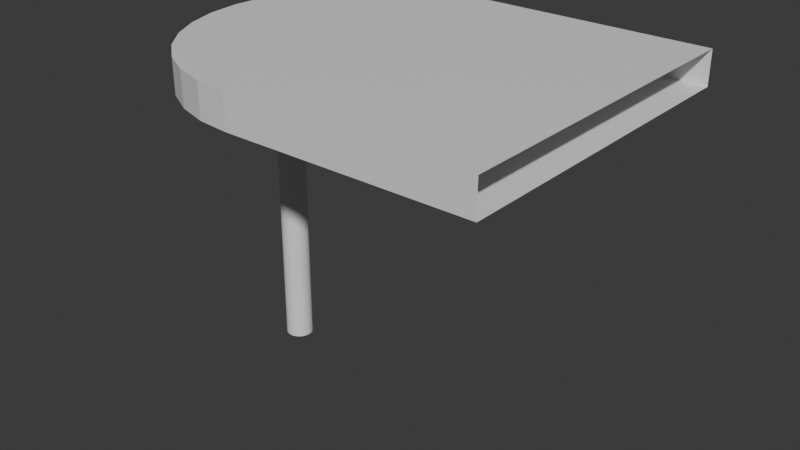 # Source: kitchen_table.blend  (saved by Blender 5.1.30; exported with 4.5.12 LTS)
import bpy
from mathutils import Matrix  # noqa: F401  (used for matrix-valued properties, if any)

bpy.ops.wm.read_factory_settings(use_empty=True)
scene = bpy.context.scene
scene.name = 'Scene'

# ---- collections
col_collection = bpy.data.collections.new('Collection'); scene.collection.children.link(col_collection)

# ---- materials (node trees are filled in below, after node groups)
mat_table = bpy.data.materials.new('Table')
mat_table.alpha_threshold = 0.0
mat_table.use_backface_culling_lightprobe_volume = False
mat_table.roughness = 0.5
mat_table.line_color = (0.0, 0.0, 0.0, 1.0)

# ---- material node trees
mat_table.use_nodes = True; mat_table.node_tree.nodes.clear()
_N = mat_table.node_tree.nodes; _L = mat_table.node_tree.links
n0 = _N.new('ShaderNodeOutputMaterial'); n0.name = 'Material Output'; n0.location = (200, 100)
n1 = _N.new('ShaderNodeBsdfPrincipled'); n1.name = 'Principled BSDF'; n1.location = (-200, 100)
_L.new(n1.outputs[0], n0.inputs[0])
n0.is_active_output = True

# ---- world
world_world = bpy.data.worlds.new('World'); scene.world = world_world
world_world.use_nodes = True; world_world.node_tree.nodes.clear()
_N = world_world.node_tree.nodes; _L = world_world.node_tree.links
n0 = _N.new('ShaderNodeOutputWorld'); n0.name = 'World Output'; n0.location = (200, 100)
n1 = _N.new('ShaderNodeBackground'); n1.name = 'Background'; n1.location = (-200, 100)
n1.inputs[0].default_value = (0.05088, 0.05088, 0.05088, 1.0)
_L.new(n1.outputs[0], n0.inputs[0])
n0.is_active_output = True
world_world.color = (0.05088, 0.05088, 0.05088)
world_world.sun_shadow_jitter_overblur = 0.0

# ---- meshes
me_cylinder = bpy.data.meshes.new('Cylinder')
me_cylinder.from_pydata([(1.597e-07, -0.4902, 0.8909), (1.597e-07, -0.4902, 0.9909), (-0.09563, -0.4808, 0.8909), (-0.09563, -0.4808, 0.9909), (-0.1876, -0.4529, 0.8909), (-0.1876, -0.4529, 0.9909), (-0.2723, -0.4076, 0.8909), (-0.2723, -0.4076, 0.9909), (-0.3466, -0.3466, 0.8909), (-0.3466, -0.3466, 0.9909), (-0.4076, -0.2723, 0.8909), (-0.4076, -0.2723, 0.9909), (-0.4529, -0.1876, 0.8909), (-0.4529, -0.1876, 0.9909), (-0.4808, -0.09563, 0.8909), (-0.4808, -0.09563, 0.9909), (-0.4902, -1.597e-07, 0.8909), (-0.4902, -1.597e-07, 0.9909), (-0.4808, 0.09563, 0.8909), (-0.4808, 0.09563, 0.9909), (-0.4529, 0.1876, 0.8909), (-0.4529, 0.1876, 0.9909), (-0.4076, 0.2723, 0.8909), (-0.4076, 0.2723, 0.9909), (-0.3466, 0.3466, 0.8909), (-0.3466, 0.3466, 0.9909), (-0.2723, 0.4076, 0.8909), (-0.2723, 0.4076, 0.9909), (-0.1876, 0.4529, 0.8909), (-0.1876, 0.4529, 0.9909), (-0.09563, 0.4808, 0.8909), (-0.09563, 0.4808, 0.9909), (-1.597e-07, 0.4902, 0.8909), (-1.597e-07, 0.4902, 0.9909), (0.7092, 0.4902, 0.9909), (0.7092, 0.4902, 0.8909), (0.7092, -0.4902, 0.9909), (0.7092, -0.4902, 0.8909)], [], [(0, 1, 3, 2), (2, 3, 5, 4), (4, 5, 7, 6), (6, 7, 9, 8), (8, 9, 11, 10), (10, 11, 13, 12), (12, 13, 15, 14), (14, 15, 17, 16), (16, 17, 19, 18), (18, 19, 21, 20), (20, 21, 23, 22), (22, 23, 25, 24), (24, 25, 27, 26), (26, 27, 29, 28), (28, 29, 31, 30), (30, 31, 33, 32), (0, 2, 4, 6, 8, 10, 12, 14, 16, 18, 20, 22, 24, 26, 28, 30, 32, 35, 37), (3, 1, 36, 34, 33, 31, 29, 27, 25, 23, 21, 19, 17, 15, 13, 11, 9, 7, 5), (1, 0, 37, 36), (32, 33, 34, 35)])
_uv = me_cylinder.uv_layers.new(name='UVMap')
_uv.uv.foreach_set('vector', [0.7638, 0.9342, 0.7638, 0.968, 0.7313, 0.968, 0.7313, 0.9342, 0.7313, 0.9342, 0.7313, 0.968, 0.6988, 0.968, 0.6988, 0.9342, 0.6988, 0.9342, 0.6988, 0.968, 0.6663, 0.968, 0.6663, 0.9342, 0.6663, 0.9342, 0.6663, 0.968, 0.6338, 0.968, 0.6338, 0.9342, 0.6338, 0.9342, 0.6338, 0.968, 0.6013, 0.968, 0.6013, 0.9342, 0.6013, 0.9342, 0.6013, 0.968, 0.5688, 0.968, 0.5688, 0.9342, 0.5688, 0.9342, 0.5688, 0.968, 0.5363, 0.968, 0.5363, 0.9342, 0.5363, 0.9342, 0.5363, 0.968, 0.5038, 0.968, 0.5038, 0.9342, 0.5038, 0.9342, 0.5038, 0.968, 0.4713, 0.968, 0.4713, 0.9342, 0.4713, 0.9342, 0.4713, 0.968, 0.4388, 0.968, 0.4388, 0.9342, 0.4388, 0.9342, 0.4388, 0.968, 0.4063, 0.968, 0.4063, 0.9342, 0.4063, 0.9342, 0.4063, 0.968, 0.3738, 0.968, 0.3738, 0.9342, 0.3738, 0.9342, 0.3738, 0.968, 0.3413, 0.968, 0.3413, 0.9342, 0.3413, 0.9342, 0.3413, 0.968, 0.3087, 0.968, 0.3087, 0.9342, 0.3087, 0.9342, 0.3087, 0.968, 0.2762, 0.968, 0.2762, 0.9342, 0.2762, 0.9342, 0.2762, 0.968, 0.2437, 0.968, 0.2437, 0.9342, 0.4429, 0.002821, 0.4874, 0.007202, 0.5301, 0.02018, 0.5696, 0.04124, 0.6041, 0.06959, 0.6325, 0.1041, 0.6535, 0.1436, 0.6665, 0.1863, 0.6709, 0.2308, 0.6665, 0.2753, 0.6535, 0.318, 0.6325, 0.3575, 0.6041, 0.392, 0.5696, 0.4204, 0.5301, 0.4414, 0.4874, 0.4544, 0.4429, 0.4588, 0.1131, 0.4588, 0.1131, 0.002821, 0.2966, 0.4634, 0.341, 0.459, 0.6709, 0.459, 0.6709, 0.915, 0.341, 0.915, 0.2966, 0.9106, 0.2538, 0.8976, 0.2144, 0.8766, 0.1798, 0.8482, 0.1515, 0.8137, 0.1304, 0.7743, 0.1174, 0.7315, 0.1131, 0.687, 0.1174, 0.6425, 0.1304, 0.5998, 0.1515, 0.5604, 0.1798, 0.5258, 0.2144, 0.4975, 0.2538, 0.4764, 0.7638, 0.968, 0.7638, 0.9342, 1.004, 0.9342, 1.004, 0.968, 0.2437, 0.9342, 0.2437, 0.968, 0.003857, 0.968, 0.003857, 0.9342])
me_cylinder.materials.append(mat_table)
me_cylinder.update()
me_cylinder_001 = bpy.data.meshes.new('Cylinder.001')
me_cylinder_001.from_pydata([(-0.2928, 0.03975, 0.001133), (-0.2928, 0.03975, 0.8983), (-0.285, 0.03899, 0.001133), (-0.285, 0.03899, 0.8983), (-0.2775, 0.03673, 0.001133), (-0.2775, 0.03673, 0.8983), (-0.2707, 0.03305, 0.001133), (-0.2707, 0.03305, 0.8983), (-0.2647, 0.02811, 0.001133), (-0.2647, 0.02811, 0.8983), (-0.2597, 0.02209, 0.001133), (-0.2597, 0.02209, 0.8983), (-0.256, 0.01521, 0.001133), (-0.256, 0.01521, 0.8983), (-0.2538, 0.007755, 0.001133), (-0.2538, 0.007755, 0.8983), (-0.253, -1.104e-07, 0.001133), (-0.253, -1.104e-07, 0.8983), (-0.2538, -0.007755, 0.001133), (-0.2538, -0.007755, 0.8983), (-0.256, -0.01521, 0.001133), (-0.256, -0.01521, 0.8983), (-0.2597, -0.02209, 0.001133), (-0.2597, -0.02209, 0.8983), (-0.2647, -0.02811, 0.001133), (-0.2647, -0.02811, 0.8983), (-0.2707, -0.03305, 0.001133), (-0.2707, -0.03305, 0.8983), (-0.2775, -0.03673, 0.001133), (-0.2775, -0.03673, 0.8983), (-0.285, -0.03899, 0.001133), (-0.285, -0.03899, 0.8983), (-0.2928, -0.03975, 0.001133), (-0.2928, -0.03975, 0.8983), (-0.3005, -0.03899, 0.001133), (-0.3005, -0.03899, 0.8983), (-0.308, -0.03673, 0.001133), (-0.308, -0.03673, 0.8983), (-0.3148, -0.03305, 0.001133), (-0.3148, -0.03305, 0.8983), (-0.3209, -0.02811, 0.001133), (-0.3209, -0.02811, 0.8983), (-0.3258, -0.02209, 0.001133), (-0.3258, -0.02209, 0.8983), (-0.3295, -0.01521, 0.001133), (-0.3295, -0.01521, 0.8983), (-0.3317, -0.007755, 0.001133), (-0.3317, -0.007755, 0.8983), (-0.3325, -1.104e-07, 0.001133), (-0.3325, -1.104e-07, 0.8983), (-0.3317, 0.007755, 0.001133), (-0.3317, 0.007755, 0.8983), (-0.3295, 0.01521, 0.001133), (-0.3295, 0.01521, 0.8983), (-0.3258, 0.02209, 0.001133), (-0.3258, 0.02209, 0.8983), (-0.3209, 0.02811, 0.001133), (-0.3209, 0.02811, 0.8983), (-0.3148, 0.03305, 0.001133), (-0.3148, 0.03305, 0.8983), (-0.308, 0.03673, 0.001133), (-0.308, 0.03673, 0.8983), (-0.3005, 0.03899, 0.001133), (-0.3005, 0.03899, 0.8983)], [], [(0, 1, 3, 2), (2, 3, 5, 4), (4, 5, 7, 6), (6, 7, 9, 8), (8, 9, 11, 10), (10, 11, 13, 12), (12, 13, 15, 14), (14, 15, 17, 16), (16, 17, 19, 18), (18, 19, 21, 20), (20, 21, 23, 22), (22, 23, 25, 24), (24, 25, 27, 26), (26, 27, 29, 28), (28, 29, 31, 30), (30, 31, 33, 32), (32, 33, 35, 34), (34, 35, 37, 36), (36, 37, 39, 38), (38, 39, 41, 40), (40, 41, 43, 42), (42, 43, 45, 44), (44, 45, 47, 46), (46, 47, 49, 48), (48, 49, 51, 50), (50, 51, 53, 52), (52, 53, 55, 54), (54, 55, 57, 56), (56, 57, 59, 58), (58, 59, 61, 60), (60, 61, 63, 62), (62, 63, 1, 0)])
_uv = me_cylinder_001.uv_layers.new(name='UVMap')
_uv.uv.foreach_set('vector', [0.07822, 5.276e-05, 0.07822, 0.9999, 0.06953, 0.9999, 0.06953, 5.276e-05, 0.06953, 5.276e-05, 0.06953, 0.9999, 0.06085, 0.9999, 0.06085, 5.276e-05, 0.06085, 5.276e-05, 0.06085, 0.9999, 0.05216, 0.9999, 0.05216, 5.277e-05, 0.05216, 5.277e-05, 0.05216, 0.9999, 0.04348, 0.9999, 0.04348, 5.277e-05, 0.04348, 5.277e-05, 0.04348, 0.9999, 0.03479, 0.9999, 0.03479, 5.277e-05, 0.03479, 5.277e-05, 0.03479, 0.9999, 0.02611, 0.9999, 0.02611, 5.277e-05, 0.02611, 5.277e-05, 0.02611, 0.9999, 0.01742, 0.9999, 0.01742, 5.277e-05, 0.01742, 5.277e-05, 0.01742, 0.9999, 0.008738, 0.9999, 0.008738, 5.277e-05, 0.008738, 5.277e-05, 0.008738, 0.9999, 5.283e-05, 0.9999, 5.271e-05, 5.277e-05, 0.278, 5.274e-05, 0.278, 0.9999, 0.2693, 0.9999, 0.2693, 5.274e-05, 0.2693, 5.274e-05, 0.2693, 0.9999, 0.2606, 0.9999, 0.2606, 5.275e-05, 0.2606, 5.275e-05, 0.2606, 0.9999, 0.2519, 0.9999, 0.2519, 5.275e-05, 0.2519, 5.275e-05, 0.2519, 0.9999, 0.2432, 0.9999, 0.2432, 5.275e-05, 0.2432, 5.275e-05, 0.2432, 0.9999, 0.2346, 0.9999, 0.2346, 5.275e-05, 0.2346, 5.275e-05, 0.2346, 0.9999, 0.2259, 0.9999, 0.2259, 5.275e-05, 0.2259, 5.275e-05, 0.2259, 0.9999, 0.2172, 0.9999, 0.2172, 5.275e-05, 0.2172, 5.275e-05, 0.2172, 0.9999, 0.2085, 0.9999, 0.2085, 5.275e-05, 0.2085, 5.275e-05, 0.2085, 0.9999, 0.1998, 0.9999, 0.1998, 5.275e-05, 0.1998, 5.275e-05, 0.1998, 0.9999, 0.1911, 0.9999, 0.1911, 5.275e-05, 0.1911, 5.275e-05, 0.1911, 0.9999, 0.1824, 0.9999, 0.1824, 5.275e-05, 0.1824, 5.275e-05, 0.1824, 0.9999, 0.1738, 0.9999, 0.1738, 5.275e-05, 0.1738, 5.275e-05, 0.1738, 0.9999, 0.1651, 0.9999, 0.1651, 5.275e-05, 0.1651, 5.275e-05, 0.1651, 0.9999, 0.1564, 0.9999, 0.1564, 5.276e-05, 0.1564, 5.276e-05, 0.1564, 0.9999, 0.1477, 0.9999, 0.1477, 5.276e-05, 0.1477, 5.276e-05, 0.1477, 0.9999, 0.139, 0.9999, 0.139, 5.276e-05, 0.139, 5.276e-05, 0.139, 0.9999, 0.1303, 0.9999, 0.1303, 5.276e-05, 0.1303, 5.276e-05, 0.1303, 0.9999, 0.1216, 0.9999, 0.1216, 5.276e-05, 0.1216, 5.276e-05, 0.1216, 0.9999, 0.113, 0.9999, 0.113, 5.276e-05, 0.113, 5.276e-05, 0.113, 0.9999, 0.1043, 0.9999, 0.1043, 5.276e-05, 0.1043, 5.276e-05, 0.1043, 0.9999, 0.09559, 0.9999, 0.09559, 5.276e-05, 0.09559, 5.276e-05, 0.09559, 0.9999, 0.0869, 0.9999, 0.0869, 5.276e-05, 0.0869, 5.276e-05, 0.0869, 0.9999, 0.07822, 0.9999, 0.07822, 5.276e-05])
me_cylinder_001.update()

# ---- objects
ob_table = bpy.data.objects.new('Table', me_cylinder)
ob_table_leg = bpy.data.objects.new('Table Leg', me_cylinder_001)

# ---- transforms, parenting, visibility, modifiers, constraints
ob_table.location = (0.0, 0.0, 0.0)
ob_table_leg.location = (0.0, 0.0, 0.0)

# ---- collection membership
col_collection.objects.link(ob_table)
col_collection.objects.link(ob_table_leg)

# ---- scene / render settings (as saved in the file)
scene.frame_start = 1; scene.frame_end = 250; scene.frame_set(1)
scene.render.engine = 'BLENDER_EEVEE_NEXT'
scene.render.bake_bias = 0.0
scene.render.bake_samples = 0
scene.cycles.sampling_pattern = 'TABULATED_SOBOL'
scene.eevee.use_volume_custom_range = False
bpy.context.view_layer.update()

# ---- added for rendering (the .blend has no active camera and no usable light): camera, sun
cam_auto = bpy.data.cameras.new('AutoCamera')
cam_auto.lens = 50.0
cam_auto.sensor_width = 36.0
cam_auto.clip_end = 1000.0
ob_auto_camera = bpy.data.objects.new('AutoCamera', cam_auto)
scene.collection.objects.link(ob_auto_camera)
ob_auto_camera.location = (1.81034, -2.041, 1.85669)
ob_auto_camera.rotation_euler = (1.09748, -7.21219e-08, 0.694738)
scene.camera = ob_auto_camera
light_auto_sun = bpy.data.lights.new('AutoSun', 'SUN')
light_auto_sun.energy = 3.0
light_auto_sun.angle = 0.0523599
ob_auto_sun = bpy.data.objects.new('AutoSun', light_auto_sun)
scene.collection.objects.link(ob_auto_sun)
ob_auto_sun.rotation_euler = (0.872665, 0.174533, 0.523599)
bpy.context.view_layer.update()
